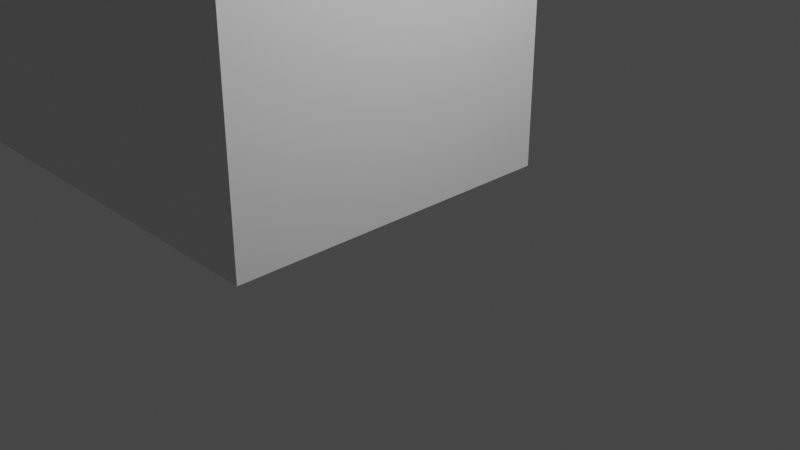 # Source: Challenge_7_-_Edit_mode_Triangel_Using_Delete_and_desolve_.blend  (saved by Blender 2.92.15; exported with 4.5.12 LTS)
import bpy
from mathutils import Matrix  # noqa: F401  (used for matrix-valued properties, if any)

bpy.ops.wm.read_factory_settings(use_empty=True)
scene = bpy.context.scene
scene.name = 'Scene'

# ---- collections
col_collection = bpy.data.collections.new('Collection'); scene.collection.children.link(col_collection)

# ---- materials (node trees are filled in below, after node groups)
mat_material = bpy.data.materials.new('Material')
mat_material.alpha_threshold = 0.0
mat_material.use_transparent_shadow = False
mat_material.line_color = (0.0, 0.0, 0.0, 1.0)

# ---- material node trees
mat_material.use_nodes = True; mat_material.node_tree.nodes.clear()
_N = mat_material.node_tree.nodes; _L = mat_material.node_tree.links
n0 = _N.new('ShaderNodeOutputMaterial'); n0.name = 'Material Output'; n0.location = (300, 300)
n1 = _N.new('ShaderNodeBsdfPrincipled'); n1.name = 'Principled BSDF'; n1.location = (10, 300)
n1.distribution = 'GGX'
n1.subsurface_method = 'BURLEY'
n1.inputs[2].default_value = 0.4
n1.inputs[3].default_value = 1.45
n1.inputs[27].default_value = (0.0, 0.0, 0.0, 1.0)
n1.inputs[28].default_value = 1.0
_L.new(n1.outputs[0], n0.inputs[0])
n0.is_active_output = True

# ---- world
world_world = bpy.data.worlds.new('World'); scene.world = world_world
world_world.use_nodes = True; world_world.node_tree.nodes.clear()
_N = world_world.node_tree.nodes; _L = world_world.node_tree.links
n0 = _N.new('ShaderNodeOutputWorld'); n0.name = 'World Output'; n0.location = (300, 300)
n1 = _N.new('ShaderNodeBackground'); n1.name = 'Background'; n1.location = (10, 300)
n1.inputs[0].default_value = (0.05088, 0.05088, 0.05088, 1.0)
_L.new(n1.outputs[0], n0.inputs[0])
n0.is_active_output = True
world_world.color = (0.05088, 0.05088, 0.05088)
world_world.use_sun_shadow = False
world_world.sun_shadow_jitter_overblur = 0.0

# ---- cameras
cam_camera = bpy.data.cameras.new('Camera')
cam_camera.clip_end = 100.0
cam_camera.ortho_scale = 7.314

# ---- lights
light_light = bpy.data.lights.new('Light', 'POINT')
light_light.transmission_factor = 0.0
light_light.energy = 1000.0
light_light.shadow_soft_size = 0.1
light_light.shadow_maximum_resolution = 0.006
light_light.use_absolute_resolution = True

# ---- meshes
me_cube = bpy.data.meshes.new('Cube')
me_cube.from_pydata([(-8.014, -2.0, -0.01343), (-8.014, 2.0, -0.01343), (-0.01448, -2.0, 3.987), (-0.01448, -2.0, -0.01343), (-0.01448, 2.0, 3.987), (-0.01448, 2.0, -0.01343)], [], [(4, 5, 1), (0, 2, 4, 1), (5, 4, 2, 3), (3, 0, 1, 5), (0, 3, 2)])
_uv = me_cube.uv_layers.new(name='UVMap')
_uv.uv.foreach_set('vector', [0.625, 0.0, 0.125, 0.75, 0.375, 0.75, 0.375, 0.5, 0.625, 0.25, 0.625, 0.0, 0.375, 0.75, 0.375, 0.0, 0.625, 0.0, 0.625, 0.25, 0.375, 0.25, 0.125, 0.5, 0.375, 0.5, 0.375, 0.75, 0.125, 0.75, 0.375, 0.5, 0.375, 0.25, 0.625, 0.25])
me_cube.materials.append(mat_material)
me_cube.use_remesh_preserve_volume = False
me_cube.use_remesh_preserve_attributes = False
me_cube.use_mirror_vertex_groups = False
me_cube.update()

# ---- objects
ob_cube = bpy.data.objects.new('Cube', me_cube)
ob_light = bpy.data.objects.new('Light', light_light)
ob_camera = bpy.data.objects.new('Camera', cam_camera)

# ---- transforms, parenting, visibility, modifiers, constraints
ob_cube.location = (0.0, 0.0, 0.0)
ob_cube.lock_rotations_4d = False
ob_cube.empty_display_type = 'ARROWS'
ob_cube.lineart.crease_threshold = 0.0
ob_light.location = (4.076, 1.005, 5.904)
ob_light.rotation_euler = (0.6503, 0.05522, 1.866)
ob_light.lock_rotations_4d = False
ob_light.empty_display_type = 'ARROWS'
ob_light.color = (0.0, 0.0, 0.0, 0.0)
ob_light.lineart.crease_threshold = 0.0
ob_camera.location = (7.359, -6.926, 4.958)
ob_camera.rotation_euler = (1.109, 0.0, 0.8149)
ob_camera.lock_rotations_4d = False
ob_camera.empty_display_type = 'ARROWS'
ob_camera.color = (0.0, 0.0, 0.0, 0.0)
ob_camera.display_type = 'WIRE'
ob_camera.lineart.crease_threshold = 0.0

# ---- collection membership
col_collection.objects.link(ob_cube)
col_collection.objects.link(ob_light)
col_collection.objects.link(ob_camera)

# ---- scene / render settings (as saved in the file)
scene.camera = ob_camera
scene.frame_start = 1; scene.frame_end = 250; scene.frame_set(1)
scene.render.engine = 'BLENDER_EEVEE_NEXT'
scene.cycles.use_denoising = False
scene.cycles.samples = 128
scene.cycles.sampling_pattern = 'TABULATED_SOBOL'
scene.cycles.use_adaptive_sampling = False
scene.cycles.use_light_tree = False
scene.view_settings.view_transform = 'Filmic'
bpy.context.view_layer.update()
